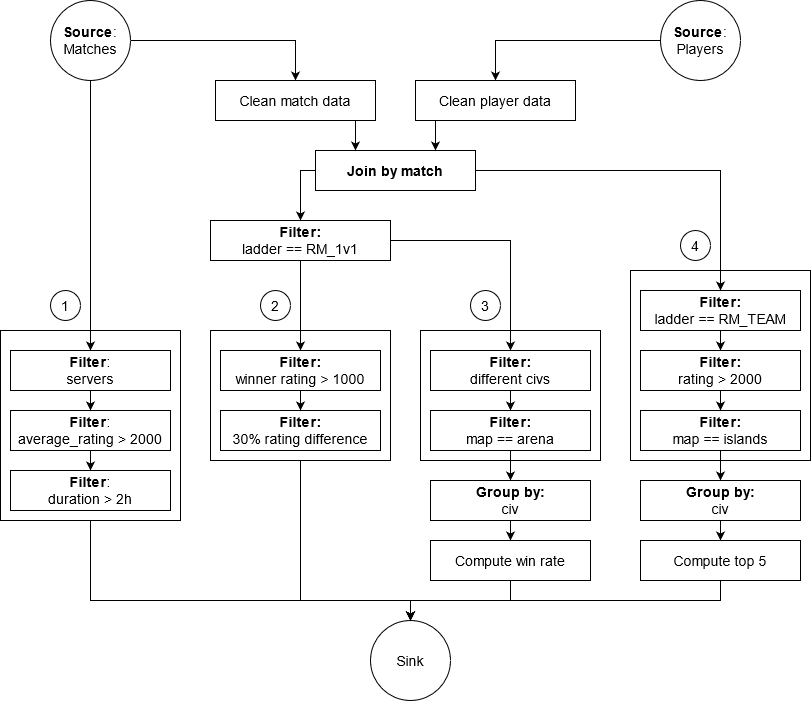

The diagram above was exported from draw.io. Its source (the exported page's mxGraphModel, read from the mxfile embedded in the PNG):
<mxGraphModel dx="1038" dy="575" grid="1" gridSize="10" guides="1" tooltips="1" connect="1" arrows="1" fold="1" page="1" pageScale="1" pageWidth="850" pageHeight="1100" math="0" shadow="0">
  <root>
    <mxCell id="0" />
    <mxCell id="1" parent="0" />
    <mxCell id="xiAoG55au-YOtJNcELB5-59" value="" style="rounded=0;whiteSpace=wrap;html=1;fontSize=14;" parent="1" vertex="1">
      <mxGeometry x="660" y="290" width="180" height="190" as="geometry" />
    </mxCell>
    <mxCell id="xiAoG55au-YOtJNcELB5-28" value="" style="rounded=0;whiteSpace=wrap;html=1;fontSize=14;" parent="1" vertex="1">
      <mxGeometry x="450" y="350" width="180" height="130" as="geometry" />
    </mxCell>
    <mxCell id="25etnNNAAz8U-SpevptD-15" style="edgeStyle=orthogonalEdgeStyle;rounded=0;orthogonalLoop=1;jettySize=auto;html=1;entryX=0.5;entryY=0;entryDx=0;entryDy=0;" edge="1" parent="1" source="xiAoG55au-YOtJNcELB5-23" target="xiAoG55au-YOtJNcELB5-3">
      <mxGeometry relative="1" as="geometry">
        <Array as="points">
          <mxPoint x="330" y="620" />
          <mxPoint x="440" y="620" />
        </Array>
      </mxGeometry>
    </mxCell>
    <mxCell id="xiAoG55au-YOtJNcELB5-23" value="" style="rounded=0;whiteSpace=wrap;html=1;fontSize=14;" parent="1" vertex="1">
      <mxGeometry x="240" y="350" width="180" height="130" as="geometry" />
    </mxCell>
    <mxCell id="25etnNNAAz8U-SpevptD-12" style="edgeStyle=orthogonalEdgeStyle;rounded=0;orthogonalLoop=1;jettySize=auto;html=1;entryX=0.5;entryY=0;entryDx=0;entryDy=0;" edge="1" parent="1" source="xiAoG55au-YOtJNcELB5-22" target="xiAoG55au-YOtJNcELB5-3">
      <mxGeometry relative="1" as="geometry">
        <Array as="points">
          <mxPoint x="120" y="620" />
          <mxPoint x="440" y="620" />
        </Array>
      </mxGeometry>
    </mxCell>
    <mxCell id="xiAoG55au-YOtJNcELB5-22" value="" style="rounded=0;whiteSpace=wrap;html=1;fontSize=14;" parent="1" vertex="1">
      <mxGeometry x="30" y="350" width="180" height="190" as="geometry" />
    </mxCell>
    <mxCell id="xiAoG55au-YOtJNcELB5-49" style="edgeStyle=orthogonalEdgeStyle;rounded=0;orthogonalLoop=1;jettySize=auto;html=1;entryX=0.5;entryY=0;entryDx=0;entryDy=0;fontSize=14;" parent="1" source="xiAoG55au-YOtJNcELB5-1" target="xiAoG55au-YOtJNcELB5-47" edge="1">
      <mxGeometry relative="1" as="geometry" />
    </mxCell>
    <mxCell id="xiAoG55au-YOtJNcELB5-56" style="edgeStyle=orthogonalEdgeStyle;rounded=0;orthogonalLoop=1;jettySize=auto;html=1;fontSize=14;" parent="1" source="xiAoG55au-YOtJNcELB5-1" target="xiAoG55au-YOtJNcELB5-36" edge="1">
      <mxGeometry relative="1" as="geometry" />
    </mxCell>
    <mxCell id="xiAoG55au-YOtJNcELB5-1" value="&lt;div style=&quot;font-size: 14px&quot;&gt;&lt;b&gt;Source&lt;/b&gt;:&lt;/div&gt;&lt;div style=&quot;font-size: 14px&quot;&gt;Matches&lt;br style=&quot;font-size: 14px&quot;&gt;&lt;/div&gt;" style="ellipse;whiteSpace=wrap;html=1;aspect=fixed;fontSize=14;" parent="1" vertex="1">
      <mxGeometry x="80" y="20" width="80" height="80" as="geometry" />
    </mxCell>
    <mxCell id="xiAoG55au-YOtJNcELB5-54" style="edgeStyle=orthogonalEdgeStyle;rounded=0;orthogonalLoop=1;jettySize=auto;html=1;entryX=0.5;entryY=0;entryDx=0;entryDy=0;fontSize=14;" parent="1" source="xiAoG55au-YOtJNcELB5-2" target="xiAoG55au-YOtJNcELB5-48" edge="1">
      <mxGeometry relative="1" as="geometry" />
    </mxCell>
    <mxCell id="xiAoG55au-YOtJNcELB5-2" value="&lt;div style=&quot;font-size: 14px&quot;&gt;&lt;b&gt;Source&lt;/b&gt;:&lt;/div&gt;&lt;div style=&quot;font-size: 14px&quot;&gt;Players&lt;br style=&quot;font-size: 14px&quot;&gt;&lt;/div&gt;" style="ellipse;whiteSpace=wrap;html=1;aspect=fixed;fontSize=14;" parent="1" vertex="1">
      <mxGeometry x="690" y="20" width="80" height="80" as="geometry" />
    </mxCell>
    <mxCell id="xiAoG55au-YOtJNcELB5-3" value="Sink" style="ellipse;whiteSpace=wrap;html=1;aspect=fixed;fontSize=14;" parent="1" vertex="1">
      <mxGeometry x="400" y="640" width="80" height="80" as="geometry" />
    </mxCell>
    <mxCell id="xiAoG55au-YOtJNcELB5-9" style="edgeStyle=orthogonalEdgeStyle;rounded=0;orthogonalLoop=1;jettySize=auto;html=1;entryX=0.5;entryY=0;entryDx=0;entryDy=0;fontSize=14;" parent="1" source="xiAoG55au-YOtJNcELB5-5" target="xiAoG55au-YOtJNcELB5-6" edge="1">
      <mxGeometry relative="1" as="geometry" />
    </mxCell>
    <mxCell id="xiAoG55au-YOtJNcELB5-5" value="&lt;div&gt;&lt;b&gt;Filter&lt;/b&gt;:&lt;/div&gt;&lt;div&gt;average_rating &amp;gt; 2000&lt;br&gt;&lt;/div&gt;" style="rounded=0;whiteSpace=wrap;html=1;fontSize=14;" parent="1" vertex="1">
      <mxGeometry x="40" y="430" width="160" height="40" as="geometry" />
    </mxCell>
    <mxCell id="xiAoG55au-YOtJNcELB5-6" value="&lt;div&gt;&lt;b&gt;Filter&lt;/b&gt;:&lt;/div&gt;&lt;div&gt;duration &amp;gt; 2h&lt;br&gt;&lt;/div&gt;" style="rounded=0;whiteSpace=wrap;html=1;fontSize=14;" parent="1" vertex="1">
      <mxGeometry x="40" y="490" width="160" height="40" as="geometry" />
    </mxCell>
    <mxCell id="xiAoG55au-YOtJNcELB5-15" value="&lt;div&gt;&lt;b&gt;Filter:&lt;/b&gt;&lt;br&gt;&lt;/div&gt;&lt;div&gt;30% rating difference&lt;br&gt;&lt;/div&gt;" style="rounded=0;whiteSpace=wrap;html=1;fontSize=14;" parent="1" vertex="1">
      <mxGeometry x="250" y="430" width="160" height="40" as="geometry" />
    </mxCell>
    <mxCell id="25etnNNAAz8U-SpevptD-2" style="edgeStyle=orthogonalEdgeStyle;rounded=0;orthogonalLoop=1;jettySize=auto;html=1;entryX=0.5;entryY=0;entryDx=0;entryDy=0;" edge="1" parent="1" source="xiAoG55au-YOtJNcELB5-19" target="xiAoG55au-YOtJNcELB5-24">
      <mxGeometry relative="1" as="geometry">
        <Array as="points">
          <mxPoint x="330" y="190" />
        </Array>
      </mxGeometry>
    </mxCell>
    <mxCell id="25etnNNAAz8U-SpevptD-7" style="edgeStyle=orthogonalEdgeStyle;rounded=0;orthogonalLoop=1;jettySize=auto;html=1;" edge="1" parent="1" source="xiAoG55au-YOtJNcELB5-19" target="xiAoG55au-YOtJNcELB5-67">
      <mxGeometry relative="1" as="geometry" />
    </mxCell>
    <mxCell id="xiAoG55au-YOtJNcELB5-19" value="&lt;b&gt;Join by match&lt;/b&gt;" style="rounded=0;whiteSpace=wrap;html=1;fontSize=14;" parent="1" vertex="1">
      <mxGeometry x="345" y="170" width="160" height="40" as="geometry" />
    </mxCell>
    <mxCell id="25etnNNAAz8U-SpevptD-3" style="edgeStyle=orthogonalEdgeStyle;rounded=0;orthogonalLoop=1;jettySize=auto;html=1;entryX=0.5;entryY=0;entryDx=0;entryDy=0;" edge="1" parent="1" source="xiAoG55au-YOtJNcELB5-24" target="xiAoG55au-YOtJNcELB5-30">
      <mxGeometry relative="1" as="geometry">
        <mxPoint x="330" y="370" as="targetPoint" />
      </mxGeometry>
    </mxCell>
    <mxCell id="25etnNNAAz8U-SpevptD-4" style="edgeStyle=orthogonalEdgeStyle;rounded=0;orthogonalLoop=1;jettySize=auto;html=1;" edge="1" parent="1" source="xiAoG55au-YOtJNcELB5-24" target="xiAoG55au-YOtJNcELB5-25">
      <mxGeometry relative="1" as="geometry" />
    </mxCell>
    <mxCell id="xiAoG55au-YOtJNcELB5-24" value="&lt;div&gt;&lt;b&gt;Filter:&lt;/b&gt;&lt;br&gt;&lt;/div&gt;ladder == RM_1v1" style="rounded=0;whiteSpace=wrap;html=1;fontSize=14;" parent="1" vertex="1">
      <mxGeometry x="240" y="240" width="180" height="40" as="geometry" />
    </mxCell>
    <mxCell id="xiAoG55au-YOtJNcELB5-40" style="edgeStyle=orthogonalEdgeStyle;rounded=0;orthogonalLoop=1;jettySize=auto;html=1;fontSize=14;" parent="1" source="xiAoG55au-YOtJNcELB5-25" target="xiAoG55au-YOtJNcELB5-26" edge="1">
      <mxGeometry relative="1" as="geometry" />
    </mxCell>
    <mxCell id="xiAoG55au-YOtJNcELB5-25" value="&lt;div&gt;&lt;b&gt;Filter:&lt;/b&gt;&lt;br&gt;&lt;/div&gt;different civs" style="rounded=0;whiteSpace=wrap;html=1;fontSize=14;" parent="1" vertex="1">
      <mxGeometry x="460" y="370" width="160" height="40" as="geometry" />
    </mxCell>
    <mxCell id="xiAoG55au-YOtJNcELB5-58" style="edgeStyle=orthogonalEdgeStyle;rounded=0;orthogonalLoop=1;jettySize=auto;html=1;fontSize=14;" parent="1" source="xiAoG55au-YOtJNcELB5-26" target="xiAoG55au-YOtJNcELB5-27" edge="1">
      <mxGeometry relative="1" as="geometry" />
    </mxCell>
    <mxCell id="xiAoG55au-YOtJNcELB5-26" value="&lt;div&gt;&lt;b&gt;Filter:&lt;/b&gt;&lt;br&gt;&lt;/div&gt;map == arena" style="rounded=0;whiteSpace=wrap;html=1;fontSize=14;" parent="1" vertex="1">
      <mxGeometry x="460" y="430" width="160" height="40" as="geometry" />
    </mxCell>
    <mxCell id="xiAoG55au-YOtJNcELB5-45" style="edgeStyle=orthogonalEdgeStyle;rounded=0;orthogonalLoop=1;jettySize=auto;html=1;fontSize=14;" parent="1" source="xiAoG55au-YOtJNcELB5-27" target="xiAoG55au-YOtJNcELB5-44" edge="1">
      <mxGeometry relative="1" as="geometry" />
    </mxCell>
    <mxCell id="xiAoG55au-YOtJNcELB5-27" value="&lt;div&gt;&lt;b&gt;Group by:&lt;/b&gt;&lt;br&gt;&lt;/div&gt;&lt;div&gt;civ&lt;/div&gt;" style="rounded=0;whiteSpace=wrap;html=1;fontSize=14;" parent="1" vertex="1">
      <mxGeometry x="460" y="500" width="160" height="40" as="geometry" />
    </mxCell>
    <mxCell id="xiAoG55au-YOtJNcELB5-34" style="edgeStyle=orthogonalEdgeStyle;rounded=0;orthogonalLoop=1;jettySize=auto;html=1;fontSize=14;" parent="1" source="xiAoG55au-YOtJNcELB5-30" target="xiAoG55au-YOtJNcELB5-15" edge="1">
      <mxGeometry relative="1" as="geometry" />
    </mxCell>
    <mxCell id="xiAoG55au-YOtJNcELB5-30" value="&lt;div&gt;&lt;b&gt;Filter:&lt;/b&gt;&lt;br&gt;&lt;/div&gt;winner rating &amp;gt; 1000" style="rounded=0;whiteSpace=wrap;html=1;fontSize=14;" parent="1" vertex="1">
      <mxGeometry x="250" y="370" width="160" height="40" as="geometry" />
    </mxCell>
    <mxCell id="xiAoG55au-YOtJNcELB5-37" style="edgeStyle=orthogonalEdgeStyle;rounded=0;orthogonalLoop=1;jettySize=auto;html=1;entryX=0.5;entryY=0;entryDx=0;entryDy=0;fontSize=14;" parent="1" source="xiAoG55au-YOtJNcELB5-36" target="xiAoG55au-YOtJNcELB5-5" edge="1">
      <mxGeometry relative="1" as="geometry" />
    </mxCell>
    <mxCell id="xiAoG55au-YOtJNcELB5-36" value="&lt;div&gt;&lt;b&gt;Filter&lt;/b&gt;:&lt;/div&gt;servers" style="rounded=0;whiteSpace=wrap;html=1;fontSize=14;" parent="1" vertex="1">
      <mxGeometry x="40" y="370" width="160" height="40" as="geometry" />
    </mxCell>
    <mxCell id="25etnNNAAz8U-SpevptD-13" style="edgeStyle=orthogonalEdgeStyle;rounded=0;orthogonalLoop=1;jettySize=auto;html=1;entryX=0.5;entryY=0;entryDx=0;entryDy=0;" edge="1" parent="1" source="xiAoG55au-YOtJNcELB5-44" target="xiAoG55au-YOtJNcELB5-3">
      <mxGeometry relative="1" as="geometry" />
    </mxCell>
    <mxCell id="xiAoG55au-YOtJNcELB5-44" value="Compute win rate" style="rounded=0;whiteSpace=wrap;html=1;fontSize=14;" parent="1" vertex="1">
      <mxGeometry x="460" y="560" width="160" height="40" as="geometry" />
    </mxCell>
    <mxCell id="xiAoG55au-YOtJNcELB5-52" style="edgeStyle=orthogonalEdgeStyle;rounded=0;orthogonalLoop=1;jettySize=auto;html=1;exitX=0.75;exitY=1;exitDx=0;exitDy=0;entryX=0.25;entryY=0;entryDx=0;entryDy=0;fontSize=14;" parent="1" source="xiAoG55au-YOtJNcELB5-47" target="xiAoG55au-YOtJNcELB5-19" edge="1">
      <mxGeometry relative="1" as="geometry" />
    </mxCell>
    <mxCell id="xiAoG55au-YOtJNcELB5-47" value="Clean match data" style="rounded=0;whiteSpace=wrap;html=1;fontSize=14;" parent="1" vertex="1">
      <mxGeometry x="245" y="100" width="160" height="40" as="geometry" />
    </mxCell>
    <mxCell id="xiAoG55au-YOtJNcELB5-53" style="edgeStyle=orthogonalEdgeStyle;rounded=0;orthogonalLoop=1;jettySize=auto;html=1;exitX=0.25;exitY=1;exitDx=0;exitDy=0;entryX=0.75;entryY=0;entryDx=0;entryDy=0;fontSize=14;" parent="1" source="xiAoG55au-YOtJNcELB5-48" target="xiAoG55au-YOtJNcELB5-19" edge="1">
      <mxGeometry relative="1" as="geometry" />
    </mxCell>
    <mxCell id="xiAoG55au-YOtJNcELB5-48" value="Clean player data" style="rounded=0;whiteSpace=wrap;html=1;fontSize=14;" parent="1" vertex="1">
      <mxGeometry x="445" y="100" width="160" height="40" as="geometry" />
    </mxCell>
    <mxCell id="xiAoG55au-YOtJNcELB5-62" style="edgeStyle=orthogonalEdgeStyle;rounded=0;orthogonalLoop=1;jettySize=auto;html=1;exitX=0.5;exitY=1;exitDx=0;exitDy=0;entryX=0.5;entryY=0;entryDx=0;entryDy=0;fontSize=14;" parent="1" source="xiAoG55au-YOtJNcELB5-60" target="xiAoG55au-YOtJNcELB5-61" edge="1">
      <mxGeometry relative="1" as="geometry" />
    </mxCell>
    <mxCell id="xiAoG55au-YOtJNcELB5-60" value="&lt;div&gt;&lt;b&gt;Group by:&lt;/b&gt;&lt;br&gt;&lt;/div&gt;&lt;div&gt;civ&lt;/div&gt;" style="rounded=0;whiteSpace=wrap;html=1;fontSize=14;" parent="1" vertex="1">
      <mxGeometry x="670" y="500" width="160" height="40" as="geometry" />
    </mxCell>
    <mxCell id="25etnNNAAz8U-SpevptD-14" style="edgeStyle=orthogonalEdgeStyle;rounded=0;orthogonalLoop=1;jettySize=auto;html=1;entryX=0.5;entryY=0;entryDx=0;entryDy=0;" edge="1" parent="1" source="xiAoG55au-YOtJNcELB5-61" target="xiAoG55au-YOtJNcELB5-3">
      <mxGeometry relative="1" as="geometry">
        <Array as="points">
          <mxPoint x="750" y="620" />
          <mxPoint x="440" y="620" />
        </Array>
      </mxGeometry>
    </mxCell>
    <mxCell id="xiAoG55au-YOtJNcELB5-61" value="Compute top 5" style="rounded=0;whiteSpace=wrap;html=1;fontSize=14;" parent="1" vertex="1">
      <mxGeometry x="670" y="560" width="160" height="40" as="geometry" />
    </mxCell>
    <mxCell id="25etnNNAAz8U-SpevptD-5" style="edgeStyle=orthogonalEdgeStyle;rounded=0;orthogonalLoop=1;jettySize=auto;html=1;" edge="1" parent="1" source="xiAoG55au-YOtJNcELB5-67" target="xiAoG55au-YOtJNcELB5-68">
      <mxGeometry relative="1" as="geometry" />
    </mxCell>
    <mxCell id="xiAoG55au-YOtJNcELB5-67" value="&lt;div&gt;&lt;b&gt;Filter:&lt;/b&gt;&lt;br&gt;&lt;/div&gt;ladder == RM_TEAM" style="rounded=0;whiteSpace=wrap;html=1;fontSize=14;" parent="1" vertex="1">
      <mxGeometry x="670" y="310" width="160" height="40" as="geometry" />
    </mxCell>
    <mxCell id="xiAoG55au-YOtJNcELB5-77" style="edgeStyle=orthogonalEdgeStyle;rounded=0;orthogonalLoop=1;jettySize=auto;html=1;exitX=0.5;exitY=1;exitDx=0;exitDy=0;entryX=0.5;entryY=0;entryDx=0;entryDy=0;fontSize=14;" parent="1" source="xiAoG55au-YOtJNcELB5-68" target="xiAoG55au-YOtJNcELB5-69" edge="1">
      <mxGeometry relative="1" as="geometry" />
    </mxCell>
    <mxCell id="xiAoG55au-YOtJNcELB5-68" value="&lt;div&gt;&lt;b&gt;Filter:&lt;/b&gt;&lt;br&gt;&lt;/div&gt;&lt;div&gt;rating &amp;gt; 2000&lt;/div&gt;" style="rounded=0;whiteSpace=wrap;html=1;fontSize=14;" parent="1" vertex="1">
      <mxGeometry x="670" y="370" width="160" height="40" as="geometry" />
    </mxCell>
    <mxCell id="xiAoG55au-YOtJNcELB5-78" style="edgeStyle=orthogonalEdgeStyle;rounded=0;orthogonalLoop=1;jettySize=auto;html=1;exitX=0.5;exitY=1;exitDx=0;exitDy=0;fontSize=14;" parent="1" source="xiAoG55au-YOtJNcELB5-69" target="xiAoG55au-YOtJNcELB5-60" edge="1">
      <mxGeometry relative="1" as="geometry" />
    </mxCell>
    <mxCell id="xiAoG55au-YOtJNcELB5-69" value="&lt;div&gt;&lt;b&gt;Filter:&lt;/b&gt;&lt;br&gt;&lt;/div&gt;map == islands" style="rounded=0;whiteSpace=wrap;html=1;fontSize=14;" parent="1" vertex="1">
      <mxGeometry x="670" y="430" width="160" height="40" as="geometry" />
    </mxCell>
    <mxCell id="xiAoG55au-YOtJNcELB5-79" value="1" style="ellipse;whiteSpace=wrap;html=1;aspect=fixed;fontSize=14;" parent="1" vertex="1">
      <mxGeometry x="80" y="310" width="30" height="30" as="geometry" />
    </mxCell>
    <mxCell id="xiAoG55au-YOtJNcELB5-80" value="3" style="ellipse;whiteSpace=wrap;html=1;aspect=fixed;fontSize=14;" parent="1" vertex="1">
      <mxGeometry x="500" y="310" width="30" height="30" as="geometry" />
    </mxCell>
    <mxCell id="xiAoG55au-YOtJNcELB5-82" value="4" style="ellipse;whiteSpace=wrap;html=1;aspect=fixed;fontSize=14;" parent="1" vertex="1">
      <mxGeometry x="710" y="250" width="30" height="30" as="geometry" />
    </mxCell>
    <mxCell id="xiAoG55au-YOtJNcELB5-83" value="2" style="ellipse;whiteSpace=wrap;html=1;aspect=fixed;fontSize=14;" parent="1" vertex="1">
      <mxGeometry x="290" y="310" width="30" height="30" as="geometry" />
    </mxCell>
  </root>
</mxGraphModel>